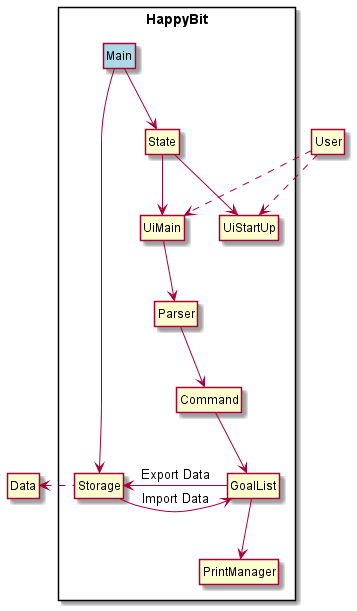

The diagram above was rendered by PlantUML. Its source (embedded in the PNG):
@startuml
!include Style.puml

Package "HappyBit"<<Rectangle>>{
    Class UiMain
    Class UiStartUp
    Class Parser
    Class Storage
    Class Command
    Class GoalList
    Class State
    Class PrintManager
    Class Main #lightblue
}

Class "Data" as Data

Class "User" as User

User .down.> UiMain
User .down.> UiStartUp
Main -> Storage
Storage -> GoalList: Import Data
GoalList -> Storage: Export Data
Main --> State
State --> UiMain
State --> UiStartUp
Storage .left.> Data
UiMain --> Parser
Parser --> Command
Command --> GoalList
GoalList --> PrintManager



@enduml